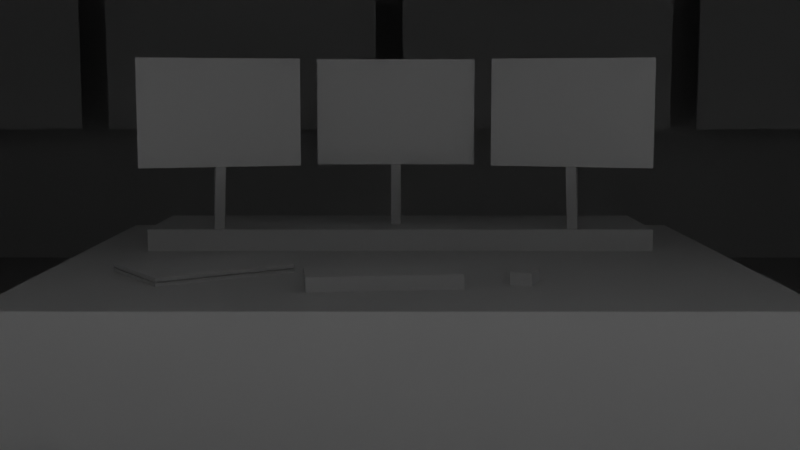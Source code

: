 # Source: controlRoom.blend  (saved by Blender 4.1.24; exported with 4.5.12 LTS)
import bpy
from mathutils import Matrix  # noqa: F401  (used for matrix-valued properties, if any)

bpy.ops.wm.read_factory_settings(use_empty=True)
scene = bpy.context.scene
scene.name = 'Scene'

# ---- collections
col_collection = bpy.data.collections.new('Collection'); scene.collection.children.link(col_collection)

# ---- world
world_world = bpy.data.worlds.new('World'); scene.world = world_world
world_world.use_nodes = True; world_world.node_tree.nodes.clear()
_N = world_world.node_tree.nodes; _L = world_world.node_tree.links
n0 = _N.new('ShaderNodeOutputWorld'); n0.name = 'World Output'; n0.location = (300, 300)
n1 = _N.new('ShaderNodeBackground'); n1.name = 'Background'; n1.location = (10, 300)
n1.inputs[0].default_value = (0.05088, 0.05088, 0.05088, 1.0)
_L.new(n1.outputs[0], n0.inputs[0])
n0.is_active_output = True
world_world.color = (0.05088, 0.05088, 0.05088)
world_world.use_sun_shadow = False
world_world.sun_shadow_jitter_overblur = 0.0

# ---- cameras
cam_camera = bpy.data.cameras.new('Camera')
cam_camera.clip_end = 100.0
cam_camera.ortho_scale = 7.314

# ---- meshes
me_plane = bpy.data.meshes.new('Plane')
me_plane.from_pydata([(-1.0, -1.0, 0.0), (1.0, -1.0, 0.0), (-1.0, 1.0, 0.0), (1.0, 1.0, 0.0)], [], [(0, 2, 3, 1)])
_uv = me_plane.uv_layers.new(name='UVMap')
_uv.uv.foreach_set('vector', [0.0, 0.0, 0.0, 1.0, 1.0, 1.0, 1.0, 0.0])
me_plane.update()
me_plane_001 = bpy.data.meshes.new('Plane.001')
me_plane_001.from_pydata([(-1.0, -1.0, 0.0), (-1.0, 1.0, 0.0), (-1.0, 1.0, 0.46), (-1.0, -1.0, 0.46)], [], [(1, 0, 3, 2)])
_uv = me_plane_001.uv_layers.new(name='UVMap')
_uv.uv.foreach_set('vector', [0.0, 1.0, 0.0, 0.0, 0.0, 0.0, 0.0, 1.0])
me_plane_001.update()
me_plane_002 = bpy.data.meshes.new('Plane.002')
me_plane_002.from_pydata([(-1.0, 1.0, 0.0), (1.0, 1.0, 0.0), (-1.0, 1.0, 0.46), (1.0, 1.0, 0.46)], [], [(1, 0, 2, 3)])
_uv = me_plane_002.uv_layers.new(name='UVMap')
_uv.uv.foreach_set('vector', [1.0, 1.0, 0.0, 1.0, 0.0, 1.0, 1.0, 1.0])
me_plane_002.update()
me_plane_003 = bpy.data.meshes.new('Plane.003')
me_plane_003.from_pydata([(-1.0, -1.0, 0.0), (1.0, -1.0, 0.0), (-1.0, -1.0, 0.46), (1.0, -1.0, 0.46)], [], [(0, 1, 3, 2)])
_uv = me_plane_003.uv_layers.new(name='UVMap')
_uv.uv.foreach_set('vector', [0.0, 0.0, 1.0, 0.0, 1.0, 0.0, 0.0, 0.0])
me_plane_003.update()
me_plane_004 = bpy.data.meshes.new('Plane.004')
me_plane_004.from_pydata([(-1.0, -1.0, 0.0), (1.0, -1.0, 0.0), (-1.0, 1.0, 0.0), (1.0, 1.0, 0.0), (-1.0, 1.0, 0.75), (-1.0, -1.0, 0.75), (1.0, -1.0, 0.75), (1.0, 1.0, 0.75)], [], [(0, 2, 3, 1), (5, 6, 7, 4), (2, 0, 5, 4), (3, 2, 4, 7), (0, 1, 6, 5), (1, 3, 7, 6)])
_uv = me_plane_004.uv_layers.new(name='UVMap')
_uv.uv.foreach_set('vector', [0.0, 0.0, 0.0, 1.0, 1.0, 1.0, 1.0, 0.0, 0.0, 0.0, 1.0, 0.0, 1.0, 1.0, 0.0, 1.0, 0.0, 1.0, 0.0, 0.0, 0.0, 0.0, 0.0, 1.0, 1.0, 1.0, 0.0, 1.0, 0.0, 1.0, 1.0, 1.0, 0.0, 0.0, 1.0, 0.0, 1.0, 0.0, 0.0, 0.0, 1.0, 0.0, 1.0, 1.0, 1.0, 1.0, 1.0, 0.0])
me_plane_004.update()
me_plane_005 = bpy.data.meshes.new('Plane.005')
me_plane_005.from_pydata([(-0.1035, -0.2435, -0.0235), (-0.1035, 0.2435, -0.0235), (0.1035, 0.2435, -0.0235), (0.1035, -0.2435, -0.0235), (-0.1035, -0.2435, 0.0235), (-0.1035, 0.2435, 0.0235), (0.1035, 0.2435, 0.0235), (0.1035, -0.2435, 0.0235)], [], [(1, 0, 3, 2), (5, 6, 7, 4), (1, 2, 6, 5), (2, 3, 7, 6), (0, 1, 5, 4), (3, 0, 4, 7)])
_uv = me_plane_005.uv_layers.new(name='UVMap')
_uv.uv.foreach_set('vector', [0.0, 0.0, 0.0, 0.0, 0.0, 0.0, 0.0, 0.0, 0.0, 0.0, 0.0, 0.0, 0.0, 0.0, 0.0, 0.0, 0.0, 0.0, 0.0, 0.0, 0.0, 0.0, 0.0, 0.0, 0.0, 0.0, 0.0, 0.0, 0.0, 0.0, 0.0, 0.0, 0.0, 0.0, 0.0, 0.0, 0.0, 0.0, 0.0, 0.0, 0.0, 0.0, 0.0, 0.0, 0.0, 0.0, 0.0, 0.0])
me_plane_005.update()
me_plane_006 = bpy.data.meshes.new('Plane.006')
me_plane_006.from_pydata([(0.055, -0.035, -0.02), (-0.055, 0.035, -0.02), (0.055, 0.035, -0.02), (-0.055, -0.035, -0.02), (0.055, -0.035, 0.02), (-0.055, 0.035, 0.02), (0.055, 0.035, 0.02), (-0.055, -0.035, 0.02)], [], [(2, 0, 3, 1), (6, 5, 7, 4), (2, 1, 5, 6), (1, 3, 7, 5), (0, 2, 6, 4), (3, 0, 4, 7)])
_uv = me_plane_006.uv_layers.new(name='UVMap')
_uv.uv.foreach_set('vector', [0.0, 0.0, 0.0, 0.0, 0.0, 0.0, 0.0, 0.0, 0.0, 0.0, 0.0, 0.0, 0.0, 0.0, 0.0, 0.0, 0.0, 0.0, 0.0, 0.0, 0.0, 0.0, 0.0, 0.0, 0.0, 0.0, 0.0, 0.0, 0.0, 0.0, 0.0, 0.0, 0.0, 0.0, 0.0, 0.0, 0.0, 0.0, 0.0, 0.0, 0.0, 0.0, 0.0, 0.0, 0.0, 0.0, 0.0, 0.0])
me_plane_006.update()
me_plane_007 = bpy.data.meshes.new('Plane.007')
me_plane_007.from_pydata([(0.025, 0.3, -0.2), (0.025, -0.3, -0.2), (0.025, 0.3, 0.2), (0.025, -0.3, 0.2), (-0.025, 0.2753, -0.1835), (-0.025, -0.2753, -0.1835), (-0.025, 0.2753, 0.1835), (-0.025, -0.2753, 0.1835), (0.025, 0.01894, -0.2), (0.025, -0.01894, -0.2), (-0.025, 0.01738, -0.1835), (-0.025, -0.01738, -0.1835), (-0.1192, 0.01894, -0.638), (-0.1192, -0.01894, -0.638), (-0.1692, 0.01738, -0.6215), (-0.1692, -0.01738, -0.6215), (0.03555, -0.01894, -0.2), (0.03555, -0.3, -0.2), (0.03555, 0.3, 0.2), (0.03555, 0.3, -0.2), (0.03555, -0.3, 0.2), (0.03555, 0.01894, -0.2)], [], [(0, 2, 6, 4), (3, 1, 5, 7), (8, 0, 4, 10), (2, 3, 7, 6), (1, 9, 11, 5), (6, 7, 5, 11, 10, 4), (3, 2, 18, 20), (11, 15, 14, 10), (9, 13, 15, 11), (8, 12, 13, 9), (10, 14, 12, 8), (13, 12, 14, 15), (21, 16, 17, 20, 18, 19), (2, 0, 19, 18), (0, 8, 21, 19), (1, 3, 20, 17), (8, 9, 16, 21), (9, 1, 17, 16)])
_uv = me_plane_007.uv_layers.new(name='UVMap')
_uv.uv.foreach_set('vector', [0.0, 0.0, 0.0, 0.0, 0.0, 0.0, 0.0, 0.0, 0.0, 0.0, 0.0, 0.0, 0.0, 0.0, 0.0, 0.0, 0.0, 0.0, 0.0, 0.0, 0.0, 0.0, 0.0, 0.0, 0.0, 0.0, 0.0, 0.0, 0.0, 0.0, 0.0, 0.0, 0.0, 0.0, 0.0, 0.0, 0.0, 0.0, 0.0, 0.0, 0.0, 0.0, 0.0, 0.0, 0.0, 0.0, 0.0, 0.0, 0.0, 0.0, 0.0, 0.0, 0.0, 0.0, 0.0, 0.0, 0.0, 0.0, 0.0, 0.0, 0.0, 0.0, 0.0, 0.0, 0.0, 0.0, 0.0, 0.0, 0.0, 0.0, 0.0, 0.0, 0.0, 0.0, 0.0, 0.0, 0.0, 0.0, 0.0, 0.0, 0.0, 0.0, 0.0, 0.0, 0.0, 0.0, 0.0, 0.0, 0.0, 0.0, 0.0, 0.0, 0.0, 0.0, 0.0, 0.0, 0.0, 0.0, 0.0, 0.0, 0.0, 0.0, 0.0, 0.0, 0.0, 0.0, 0.0, 0.0, 0.0, 0.0, 0.0, 0.0, 0.0, 0.0, 0.0, 0.0, 0.0, 0.0, 0.0, 0.0, 0.0, 0.0, 0.0, 0.0, 0.0, 0.0, 0.0, 0.0, 0.0, 0.0, 0.0, 0.0, 0.0, 0.0, 0.0, 0.0, 0.0, 0.0, 0.0, 0.0, 0.0, 0.0, 0.0, 0.0, 0.0, 0.0, 0.0, 0.0, 0.0, 0.0, 0.0, 0.0])
me_plane_007.update()
me_cube = bpy.data.meshes.new('Cube')
me_cube.from_pydata([(-0.241, -0.3714, -0.9618), (-0.241, -0.3714, -0.8527), (-0.241, 0.3714, -0.9618), (-0.241, 0.3714, -0.8527), (0.241, -0.3714, -0.9618), (0.241, -0.3714, -0.8527), (0.241, 0.3714, -0.9618), (0.241, 0.3714, -0.8527)], [], [(0, 1, 3, 2), (2, 3, 7, 6), (6, 7, 5, 4), (4, 5, 1, 0), (2, 6, 4, 0), (7, 3, 1, 5)])
_uv = me_cube.uv_layers.new(name='UVMap')
_uv.uv.foreach_set('vector', [0.375, 0.0, 0.625, 0.0, 0.625, 0.25, 0.375, 0.25, 0.375, 0.25, 0.625, 0.25, 0.625, 0.5, 0.375, 0.5, 0.375, 0.5, 0.625, 0.5, 0.625, 0.75, 0.375, 0.75, 0.375, 0.75, 0.625, 0.75, 0.625, 1.0, 0.375, 1.0, 0.125, 0.5, 0.375, 0.5, 0.375, 0.75, 0.125, 0.75, 0.625, 0.5, 0.875, 0.5, 0.875, 0.75, 0.625, 0.75])
me_cube.update()
me_plane_008 = bpy.data.meshes.new('Plane.008')
me_plane_008.from_pydata([(-0.1035, -0.2435, -0.0235), (-0.1035, 0.2435, -0.0235), (0.1035, 0.2435, -0.0235), (0.1035, -0.2435, -0.0235), (-0.1035, -0.2435, 0.003884), (-0.1035, 0.2435, 0.003884), (0.1035, 0.2435, 0.003884), (0.1035, -0.2435, 0.003884), (0.1035, 0.2435, -0.0124), (0.1035, 0.2435, -0.007219), (-0.1035, 0.2435, -0.007219), (-0.1035, 0.2435, -0.0124), (0.1035, -0.2435, -0.0124), (0.1035, -0.2435, -0.007219), (-0.1035, -0.2435, -0.007219), (-0.1035, -0.2435, -0.0124), (0.0987, 0.2387, -0.0124), (0.0987, 0.2387, -0.007219), (-0.1035, 0.2367, -0.007219), (-0.1035, 0.2367, -0.0124), (0.0987, -0.2387, -0.0124), (0.0987, -0.2387, -0.007219), (-0.1035, -0.2367, -0.007219), (-0.1035, -0.2367, -0.0124), (-0.1069, -0.2435, -0.0235), (-0.1069, 0.2435, -0.0235), (-0.1069, -0.2435, 0.003884), (-0.1069, 0.2435, 0.003884), (-0.1069, 0.2435, -0.0124), (-0.1069, -0.2435, -0.0124), (-0.1069, 0.2435, -0.007219), (-0.1069, -0.2435, -0.007219)], [], [(1, 0, 3, 2), (5, 6, 7, 4), (10, 9, 6, 5), (9, 13, 7, 6), (5, 4, 26, 27), (13, 14, 4, 7), (3, 0, 15, 12), (11, 8, 16, 19), (11, 10, 30, 28), (14, 15, 29, 31), (2, 3, 12, 8), (15, 14, 22, 23), (1, 2, 8, 11), (14, 13, 21, 22), (20, 23, 22, 21), (16, 20, 21, 17), (19, 16, 17, 18), (10, 11, 19, 18), (8, 12, 20, 16), (12, 15, 23, 20), (9, 10, 18, 17), (13, 9, 17, 21), (31, 30, 27, 26), (24, 25, 28, 29), (29, 28, 30, 31), (0, 1, 25, 24), (15, 0, 24, 29), (1, 11, 28, 25), (4, 14, 31, 26), (10, 5, 27, 30)])
_uv = me_plane_008.uv_layers.new(name='UVMap')
_uv.uv.foreach_set('vector', [0.0, 0.0, 0.0, 0.0, 0.0, 0.0, 0.0, 0.0, 0.0, 0.0, 0.0, 0.0, 0.0, 0.0, 0.0, 0.0, 0.0, 0.0, 0.0, 0.0, 0.0, 0.0, 0.0, 0.0, 0.0, 0.0, 0.0, 0.0, 0.0, 0.0, 0.0, 0.0, 0.0, 0.0, 0.0, 0.0, 0.0, 0.0, 0.0, 0.0, 0.0, 0.0, 0.0, 0.0, 0.0, 0.0, 0.0, 0.0, 0.0, 0.0, 0.0, 0.0, 0.0, 0.0, 0.0, 0.0, 0.0, 0.0, 0.0, 0.0, 0.0, 0.0, 0.0, 0.0, 0.0, 0.0, 0.0, 0.0, 0.0, 0.0, 0.0, 0.0, 0.0, 0.0, 0.0, 0.0, 0.0, 0.0, 0.0, 0.0, 0.0, 0.0, 0.0, 0.0, 0.0, 0.0, 0.0, 0.0, 0.0, 0.0, 0.0, 0.0, 0.0, 0.0, 0.0, 0.0, 0.0, 0.0, 0.0, 0.0, 0.0, 0.0, 0.0, 0.0, 0.0, 0.0, 0.0, 0.0, 0.0, 0.0, 0.0, 0.0, 0.0, 0.0, 0.0, 0.0, 0.0, 0.0, 0.0, 0.0, 0.0, 0.0, 0.0, 0.0, 0.0, 0.0, 0.0, 0.0, 0.0, 0.0, 0.0, 0.0, 0.0, 0.0, 0.0, 0.0, 0.0, 0.0, 0.0, 0.0, 0.0, 0.0, 0.0, 0.0, 0.0, 0.0, 0.0, 0.0, 0.0, 0.0, 0.0, 0.0, 0.0, 0.0, 0.0, 0.0, 0.0, 0.0, 0.0, 0.0, 0.0, 0.0, 0.0, 0.0, 0.0, 0.0, 0.0, 0.0, 0.0, 0.0, 0.0, 0.0, 0.0, 0.0, 0.0, 0.0, 0.0, 0.0, 0.0, 0.0, 0.0, 0.0, 0.0, 0.0, 0.0, 0.0, 0.0, 0.0, 0.0, 0.0, 0.0, 0.0, 0.0, 0.0, 0.0, 0.0, 0.0, 0.0, 0.0, 0.0, 0.0, 0.0, 0.0, 0.0, 0.0, 0.0, 0.0, 0.0, 0.0, 0.0, 0.0, 0.0, 0.0, 0.0, 0.0, 0.0, 0.0, 0.0, 0.0, 0.0, 0.0, 0.0, 0.0, 0.0, 0.0, 0.0, 0.0, 0.0, 0.0, 0.0, 0.0, 0.0, 0.0, 0.0, 0.0, 0.0, 0.0, 0.0, 0.0, 0.0])
me_plane_008.update()
me_plane_009 = bpy.data.meshes.new('Plane.009')
me_plane_009.from_pydata([(-1.0, -1.0, 0.0), (1.0, -1.0, 0.0), (-1.0, 1.0, 0.0), (1.0, 1.0, 0.0), (-1.0, 1.0, -0.01278), (-1.0, -1.0, -0.01278), (1.0, -1.0, -0.01278), (1.0, 1.0, -0.01278), (-0.2417, 0.2417, -0.06891), (-0.2417, -0.2417, -0.06891), (0.2417, -0.2417, -0.06891), (0.2417, 0.2417, -0.06891), (-0.8483, 0.8483, -0.06891), (-0.8483, -0.8483, -0.06891), (0.8483, -0.8483, -0.06891), (0.8483, 0.8483, -0.06891), (0.61, 0.2039, -0.6721), (0.61, -0.1164, -0.6721), (0.9303, -0.1164, -0.6721), (0.9303, 0.2039, -0.6721)], [], [(0, 2, 3, 1), (6, 7, 15, 14), (1, 3, 7, 6), (2, 0, 5, 4), (3, 2, 4, 7), (0, 1, 6, 5), (4, 5, 13, 12), (7, 4, 12, 15), (5, 6, 14, 13), (10, 11, 19, 18), (9, 8, 12, 13), (10, 9, 13, 14), (11, 10, 14, 15), (8, 11, 15, 12), (16, 17, 18, 19), (8, 9, 17, 16), (11, 8, 16, 19), (9, 10, 18, 17)])
_uv = me_plane_009.uv_layers.new(name='UVMap')
_uv.uv.foreach_set('vector', [0.0, 0.0, 0.0, 1.0, 1.0, 1.0, 1.0, 0.0, 1.0, 0.0, 1.0, 1.0, 1.0, 1.0, 1.0, 0.0, 1.0, 0.0, 1.0, 1.0, 1.0, 1.0, 1.0, 0.0, 0.0, 1.0, 0.0, 0.0, 0.0, 0.0, 0.0, 1.0, 1.0, 1.0, 0.0, 1.0, 0.0, 1.0, 1.0, 1.0, 0.0, 0.0, 1.0, 0.0, 1.0, 0.0, 0.0, 0.0, 0.0, 1.0, 0.0, 0.0, 0.0, 0.0, 0.0, 1.0, 1.0, 1.0, 0.0, 1.0, 0.0, 1.0, 1.0, 1.0, 0.0, 0.0, 1.0, 0.0, 1.0, 0.0, 0.0, 0.0, 0.6425, 0.3575, 0.6425, 0.6425, 0.6425, 0.6425, 0.6425, 0.3575, 0.3575, 0.3575, 0.3575, 0.6425, 0.0, 1.0, 0.0, 0.0, 0.6425, 0.3575, 0.3575, 0.3575, 0.0, 0.0, 1.0, 0.0, 0.6425, 0.6425, 0.6425, 0.3575, 1.0, 0.0, 1.0, 1.0, 0.3575, 0.6425, 0.6425, 0.6425, 1.0, 1.0, 0.0, 1.0, 0.3575, 0.6425, 0.3575, 0.3575, 0.6425, 0.3575, 0.6425, 0.6425, 0.3575, 0.6425, 0.3575, 0.3575, 0.3575, 0.3575, 0.3575, 0.6425, 0.6425, 0.6425, 0.3575, 0.6425, 0.3575, 0.6425, 0.6425, 0.6425, 0.3575, 0.3575, 0.6425, 0.3575, 0.6425, 0.3575, 0.3575, 0.3575])
me_plane_009.update()
me_plane_010 = bpy.data.meshes.new('Plane.010')
me_plane_010.from_pydata([(-1.0, -1.0, 0.0), (1.0, -1.0, 0.0), (-1.0, 1.0, 0.0), (1.0, 1.0, 0.0)], [], [(0, 2, 3, 1)])
_uv = me_plane_010.uv_layers.new(name='UVMap')
_uv.uv.foreach_set('vector', [0.0, 0.0, 0.0, 1.0, 1.0, 1.0, 1.0, 0.0])
me_plane_010.update()
me_plane_011 = bpy.data.meshes.new('Plane.011')
me_plane_011.from_pydata([(1.026, -0.9804, -0.02962), (1.026, 0.2196, -0.02962), (1.126, 0.2196, -0.02962), (1.126, -0.9804, -0.02962), (1.026, -0.9804, 0.04038), (1.026, 0.2196, 0.04038), (1.126, 0.2196, 0.04038), (1.126, -0.9804, 0.04038)], [], [(1, 0, 3, 2), (5, 6, 7, 4), (2, 3, 7, 6), (0, 1, 5, 4), (3, 0, 4, 7), (1, 2, 6, 5)])
_uv = me_plane_011.uv_layers.new(name='UVMap')
_uv.uv.foreach_set('vector', [0.0, 0.0, 0.0, 0.0, 0.0, 0.0, 0.0, 0.0, 0.0, 0.0, 0.0, 0.0, 0.0, 0.0, 0.0, 0.0, 0.0, 0.0, 0.0, 0.0, 0.0, 0.0, 0.0, 0.0, 0.0, 0.0, 0.0, 0.0, 0.0, 0.0, 0.0, 0.0, 0.0, 0.0, 0.0, 0.0, 0.0, 0.0, 0.0, 0.0, 0.0, 0.0, 0.0, 0.0, 0.0, 0.0, 0.0, 0.0])
me_plane_011.update()
me_plane_012 = bpy.data.meshes.new('Plane.012')
me_plane_012.from_pydata([(1.026, -0.9804, -0.02962), (1.026, 0.2196, -0.02962), (1.126, 0.2196, -0.02962), (1.126, -0.9804, -0.02962), (1.026, -0.9804, 0.04038), (1.026, 0.2196, 0.04038), (1.126, 0.2196, 0.04038), (1.126, -0.9804, 0.04038)], [], [(1, 0, 3, 2), (5, 6, 7, 4), (2, 3, 7, 6), (0, 1, 5, 4), (3, 0, 4, 7), (1, 2, 6, 5)])
_uv = me_plane_012.uv_layers.new(name='UVMap')
_uv.uv.foreach_set('vector', [0.0, 0.0, 0.0, 0.0, 0.0, 0.0, 0.0, 0.0, 0.0, 0.0, 0.0, 0.0, 0.0, 0.0, 0.0, 0.0, 0.0, 0.0, 0.0, 0.0, 0.0, 0.0, 0.0, 0.0, 0.0, 0.0, 0.0, 0.0, 0.0, 0.0, 0.0, 0.0, 0.0, 0.0, 0.0, 0.0, 0.0, 0.0, 0.0, 0.0, 0.0, 0.0, 0.0, 0.0, 0.0, 0.0, 0.0, 0.0])
me_plane_012.update()
me_plane_013 = bpy.data.meshes.new('Plane.013')
me_plane_013.from_pydata([(1.026, -0.9804, -0.02962), (1.026, 0.2196, -0.02962), (1.126, 0.2196, -0.02962), (1.126, -0.9804, -0.02962), (1.026, -0.9804, 0.04038), (1.026, 0.2196, 0.04038), (1.126, 0.2196, 0.04038), (1.126, -0.9804, 0.04038)], [], [(1, 0, 3, 2), (5, 6, 7, 4), (2, 3, 7, 6), (0, 1, 5, 4), (3, 0, 4, 7), (1, 2, 6, 5)])
_uv = me_plane_013.uv_layers.new(name='UVMap')
_uv.uv.foreach_set('vector', [0.0, 0.0, 0.0, 0.0, 0.0, 0.0, 0.0, 0.0, 0.0, 0.0, 0.0, 0.0, 0.0, 0.0, 0.0, 0.0, 0.0, 0.0, 0.0, 0.0, 0.0, 0.0, 0.0, 0.0, 0.0, 0.0, 0.0, 0.0, 0.0, 0.0, 0.0, 0.0, 0.0, 0.0, 0.0, 0.0, 0.0, 0.0, 0.0, 0.0, 0.0, 0.0, 0.0, 0.0, 0.0, 0.0, 0.0, 0.0])
me_plane_013.update()

# ---- objects
ob_camera = bpy.data.objects.new('Camera', cam_camera)
ob_controlroom = bpy.data.objects.new('ControlRoom', None)
ob_floor = bpy.data.objects.new('Floor', me_plane)
ob_wall_center = bpy.data.objects.new('Wall_Center', me_plane_001)
ob_wall_right = bpy.data.objects.new('Wall_Right', me_plane_002)
ob_wall_left = bpy.data.objects.new('Wall_Left', me_plane_003)
ob_desk = bpy.data.objects.new('Desk', me_plane_004)
ob_keyboard = bpy.data.objects.new('Keyboard', me_plane_005)
ob_mouse = bpy.data.objects.new('Mouse', me_plane_006)
ob_monitor = bpy.data.objects.new('Monitor', me_plane_007)
ob_monitorraser = bpy.data.objects.new('MonitorRaser', me_cube)
ob_monitor_001 = bpy.data.objects.new('Monitor.001', me_plane_007)
ob_monitor_002 = bpy.data.objects.new('Monitor.002', me_plane_007)
ob_laptop = bpy.data.objects.new('Laptop', me_plane_008)
ob_wall_screen = bpy.data.objects.new('Wall_Screen', me_plane_009)
ob_wall_screen_001 = bpy.data.objects.new('Wall_Screen.001', me_plane_009)
ob_wall_screen_002 = bpy.data.objects.new('Wall_Screen.002', me_plane_009)
ob_wall_screen_003 = bpy.data.objects.new('Wall_Screen.003', me_plane_009)
ob_ceiling = bpy.data.objects.new('Ceiling', me_plane_010)
ob_lamp = bpy.data.objects.new('Lamp', me_plane_011)
ob_lamp_001 = bpy.data.objects.new('Lamp.001', me_plane_011)
ob_lamp_002 = bpy.data.objects.new('Lamp.002', me_plane_011)
ob_lamp_003 = bpy.data.objects.new('Lamp.003', me_plane_011)
ob_lamp_004 = bpy.data.objects.new('Lamp.004', me_plane_012)
ob_lamp_005 = bpy.data.objects.new('Lamp.005', me_plane_012)
ob_lamp_006 = bpy.data.objects.new('Lamp.006', me_plane_012)
ob_lamp_007 = bpy.data.objects.new('Lamp.007', me_plane_012)
ob_lamp_008 = bpy.data.objects.new('Lamp.008', me_plane_013)
ob_lamp_009 = bpy.data.objects.new('Lamp.009', me_plane_013)
ob_lamp_010 = bpy.data.objects.new('Lamp.010', me_plane_013)
ob_lamp_011 = bpy.data.objects.new('Lamp.011', me_plane_013)
ob_lights = bpy.data.objects.new('Lights', None)

# ---- transforms, parenting, visibility, modifiers, constraints
ob_camera.parent = ob_controlroom
ob_camera.location = (4.016, -8.302e-09, 1.354)
ob_camera.rotation_euler = (1.451, 5.235e-09, 1.571)
ob_camera.lock_rotations_4d = False
ob_camera.empty_display_type = 'ARROWS'
ob_camera.color = (0.0, 0.0, 0.0, 0.0)
ob_camera.display_type = 'WIRE'
ob_camera.lineart.crease_threshold = 0.0
ob_controlroom.location = (0.0, 0.0, 0.0)
ob_floor.parent = ob_controlroom
ob_floor.location = (0.0, 0.0, 0.0)
ob_floor.scale = (5.0, 5.0, 5.0)
ob_wall_center.parent = ob_controlroom
ob_wall_center.location = (0.0, 0.0, 0.0)
ob_wall_center.scale = (5.0, 5.0, 5.0)
ob_wall_right.parent = ob_controlroom
ob_wall_right.location = (0.0, 0.0, 0.0)
ob_wall_right.scale = (5.0, 5.0, 5.0)
ob_wall_left.parent = ob_controlroom
ob_wall_left.location = (0.0, 0.0, 0.0)
ob_wall_left.scale = (5.0, 5.0, 5.0)
ob_desk.parent = ob_controlroom
ob_desk.location = (0.0, 0.0, 0.0)
ob_desk.scale = (1.0, 1.2, 1.0)
ob_keyboard.parent = ob_desk
ob_keyboard.matrix_parent_inverse = Matrix(((1.0, -0.0, 0.0, -0.0), (-0.0, 0.8333, -0.0, 0.0), (0.0, -0.0, 1.0, -0.0), (-0.0, 0.0, -0.0, 1.0)))
ob_keyboard.location = (0.5786, -0.05623, 0.7735)
ob_keyboard.rotation_euler = (0.0, -0.0, 0.1187)
ob_mouse.parent = ob_desk
ob_mouse.matrix_parent_inverse = Matrix(((1.0, -0.0, 0.0, -0.0), (-0.0, 0.8333, -0.0, 0.0), (0.0, -0.0, 1.0, -0.0), (-0.0, 0.0, -0.0, 1.0)))
ob_mouse.location = (0.5323, 0.3962, 0.77)
ob_mouse.rotation_euler = (0.0, -0.0, -0.3386)
ob_monitor.parent = ob_monitorraser
ob_monitor.matrix_parent_inverse = Matrix(((1.0, -0.0, 0.0, 0.4131), (-0.0, 0.3867, -0.0, 0.0), (0.0, 0.0, 1.0, -1.75), (-0.0, 0.0, -0.0, 1.0)))
ob_monitor.location = (-0.1386, -0.6744, 1.34)
ob_monitor.rotation_euler = (0.0, -0.0, 0.2618)
ob_monitorraser.parent = ob_desk
ob_monitorraser.matrix_parent_inverse = Matrix(((1.0, -0.0, 0.0, -0.0), (-0.0, 0.8333, -0.0, 0.0), (0.0, -0.0, 1.0, -0.0), (-0.0, 0.0, -0.0, 1.0)))
ob_monitorraser.location = (-0.4131, 0.0, 1.685)
ob_monitorraser.scale = (1.0, 2.586, 1.0)
ob_monitor_001.parent = ob_monitorraser
ob_monitor_001.matrix_parent_inverse = Matrix(((1.0, -0.0, 0.0, 0.4131), (-0.0, 0.3867, -0.0, 0.0), (0.0, 0.0, 1.0, -1.75), (-0.0, 0.0, -0.0, 1.0)))
ob_monitor_001.location = (-0.2886, -0.01682, 1.34)
ob_monitor_002.parent = ob_monitorraser
ob_monitor_002.matrix_parent_inverse = Matrix(((1.0, -0.0, 0.0, 0.4131), (-0.0, 0.3867, -0.0, 0.0), (0.0, 0.0, 1.0, -1.75), (-0.0, 0.0, -0.0, 1.0)))
ob_monitor_002.location = (-0.1386, 0.6407, 1.34)
ob_monitor_002.rotation_euler = (0.0, -0.0, -0.2618)
ob_laptop.parent = ob_desk
ob_laptop.matrix_parent_inverse = Matrix(((1.0, -0.0, 0.0, -0.0), (-0.0, 0.8333, -0.0, 0.0), (0.0, -0.0, 1.0, -0.0), (-0.0, 0.0, -0.0, 1.0)))
ob_laptop.location = (0.3227, -0.6585, 0.7735)
ob_laptop.rotation_euler = (0.0, -0.0, 0.6012)
ob_laptop.scale = (1.703, 1.013, 1.0)
ob_wall_screen.parent = ob_controlroom
ob_wall_screen.location = (-4.334, -3.382, 1.589)
ob_wall_screen.rotation_euler = (-0.0, 1.571, 0.0)
ob_wall_screen.scale = (0.5156, 1.0, 1.0)
ob_wall_screen_001.parent = ob_controlroom
ob_wall_screen_001.location = (-4.334, -1.182, 1.589)
ob_wall_screen_001.rotation_euler = (-0.0, 1.571, 0.0)
ob_wall_screen_001.scale = (0.5156, 1.0, 1.0)
ob_wall_screen_002.parent = ob_controlroom
ob_wall_screen_002.location = (-4.334, 1.018, 1.589)
ob_wall_screen_002.rotation_euler = (-0.0, 1.571, 0.0)
ob_wall_screen_002.scale = (0.5156, 1.0, 1.0)
ob_wall_screen_003.parent = ob_controlroom
ob_wall_screen_003.location = (-4.334, 3.218, 1.589)
ob_wall_screen_003.rotation_euler = (-0.0, 1.571, 0.0)
ob_wall_screen_003.scale = (0.5156, 1.0, 1.0)
ob_ceiling.parent = ob_controlroom
ob_ceiling.location = (0.0, 0.0, 2.3)
ob_ceiling.scale = (5.0, 5.0, 5.0)
ob_lamp.parent = ob_lights
ob_lamp.location = (-2.772, -1.036, 2.263)
ob_lamp_001.parent = ob_lights
ob_lamp_001.location = (-1.272, -1.036, 2.263)
ob_lamp_002.parent = ob_lights
ob_lamp_002.location = (0.2278, -1.036, 2.263)
ob_lamp_003.parent = ob_lights
ob_lamp_003.location = (1.728, -1.036, 2.263)
ob_lamp_004.parent = ob_lights
ob_lamp_004.location = (-2.772, 0.4644, 2.263)
ob_lamp_005.parent = ob_lights
ob_lamp_005.location = (-1.272, 0.4644, 2.263)
ob_lamp_006.parent = ob_lights
ob_lamp_006.location = (0.2278, 0.4644, 2.263)
ob_lamp_007.parent = ob_lights
ob_lamp_007.location = (1.728, 0.4644, 2.263)
ob_lamp_008.parent = ob_lights
ob_lamp_008.location = (-2.772, 1.964, 2.263)
ob_lamp_009.parent = ob_lights
ob_lamp_009.location = (-1.272, 1.964, 2.263)
ob_lamp_010.parent = ob_lights
ob_lamp_010.location = (0.2278, 1.964, 2.263)
ob_lamp_011.parent = ob_lights
ob_lamp_011.location = (1.728, 1.964, 2.263)
ob_lights.parent = ob_controlroom
ob_lights.location = (0.0, 0.0, 0.0)

# ---- collection membership
col_collection.objects.link(ob_camera)
col_collection.objects.link(ob_controlroom)
col_collection.objects.link(ob_floor)
col_collection.objects.link(ob_wall_center)
col_collection.objects.link(ob_wall_right)
col_collection.objects.link(ob_wall_left)
col_collection.objects.link(ob_desk)
col_collection.objects.link(ob_keyboard)
col_collection.objects.link(ob_mouse)
col_collection.objects.link(ob_monitor)
col_collection.objects.link(ob_monitorraser)
col_collection.objects.link(ob_monitor_001)
col_collection.objects.link(ob_monitor_002)
col_collection.objects.link(ob_laptop)
col_collection.objects.link(ob_wall_screen)
col_collection.objects.link(ob_wall_screen_001)
col_collection.objects.link(ob_wall_screen_002)
col_collection.objects.link(ob_wall_screen_003)
col_collection.objects.link(ob_ceiling)
col_collection.objects.link(ob_lamp)
col_collection.objects.link(ob_lamp_001)
col_collection.objects.link(ob_lamp_002)
col_collection.objects.link(ob_lamp_003)
col_collection.objects.link(ob_lamp_004)
col_collection.objects.link(ob_lamp_005)
col_collection.objects.link(ob_lamp_006)
col_collection.objects.link(ob_lamp_007)
col_collection.objects.link(ob_lamp_008)
col_collection.objects.link(ob_lamp_009)
col_collection.objects.link(ob_lamp_010)
col_collection.objects.link(ob_lamp_011)
col_collection.objects.link(ob_lights)

# ---- scene / render settings (as saved in the file)
scene.camera = ob_camera
scene.frame_start = 1; scene.frame_end = 250; scene.frame_set(1)
scene.render.engine = 'BLENDER_EEVEE_NEXT'
scene.render.pixel_aspect_x = 9.9
scene.render.pixel_aspect_y = 9.9
scene.cycles.sampling_pattern = 'TABULATED_SOBOL'
scene.eevee.ray_tracing_options.trace_max_roughness = 0.0
bpy.context.view_layer.update()

# ---- added for rendering (the .blend has no usable light): sun
light_auto_sun = bpy.data.lights.new('AutoSun', 'SUN')
light_auto_sun.energy = 3.0
light_auto_sun.angle = 0.0523599
ob_auto_sun = bpy.data.objects.new('AutoSun', light_auto_sun)
scene.collection.objects.link(ob_auto_sun)
ob_auto_sun.rotation_euler = (0.872665, 0.174533, 0.523599)
bpy.context.view_layer.update()
